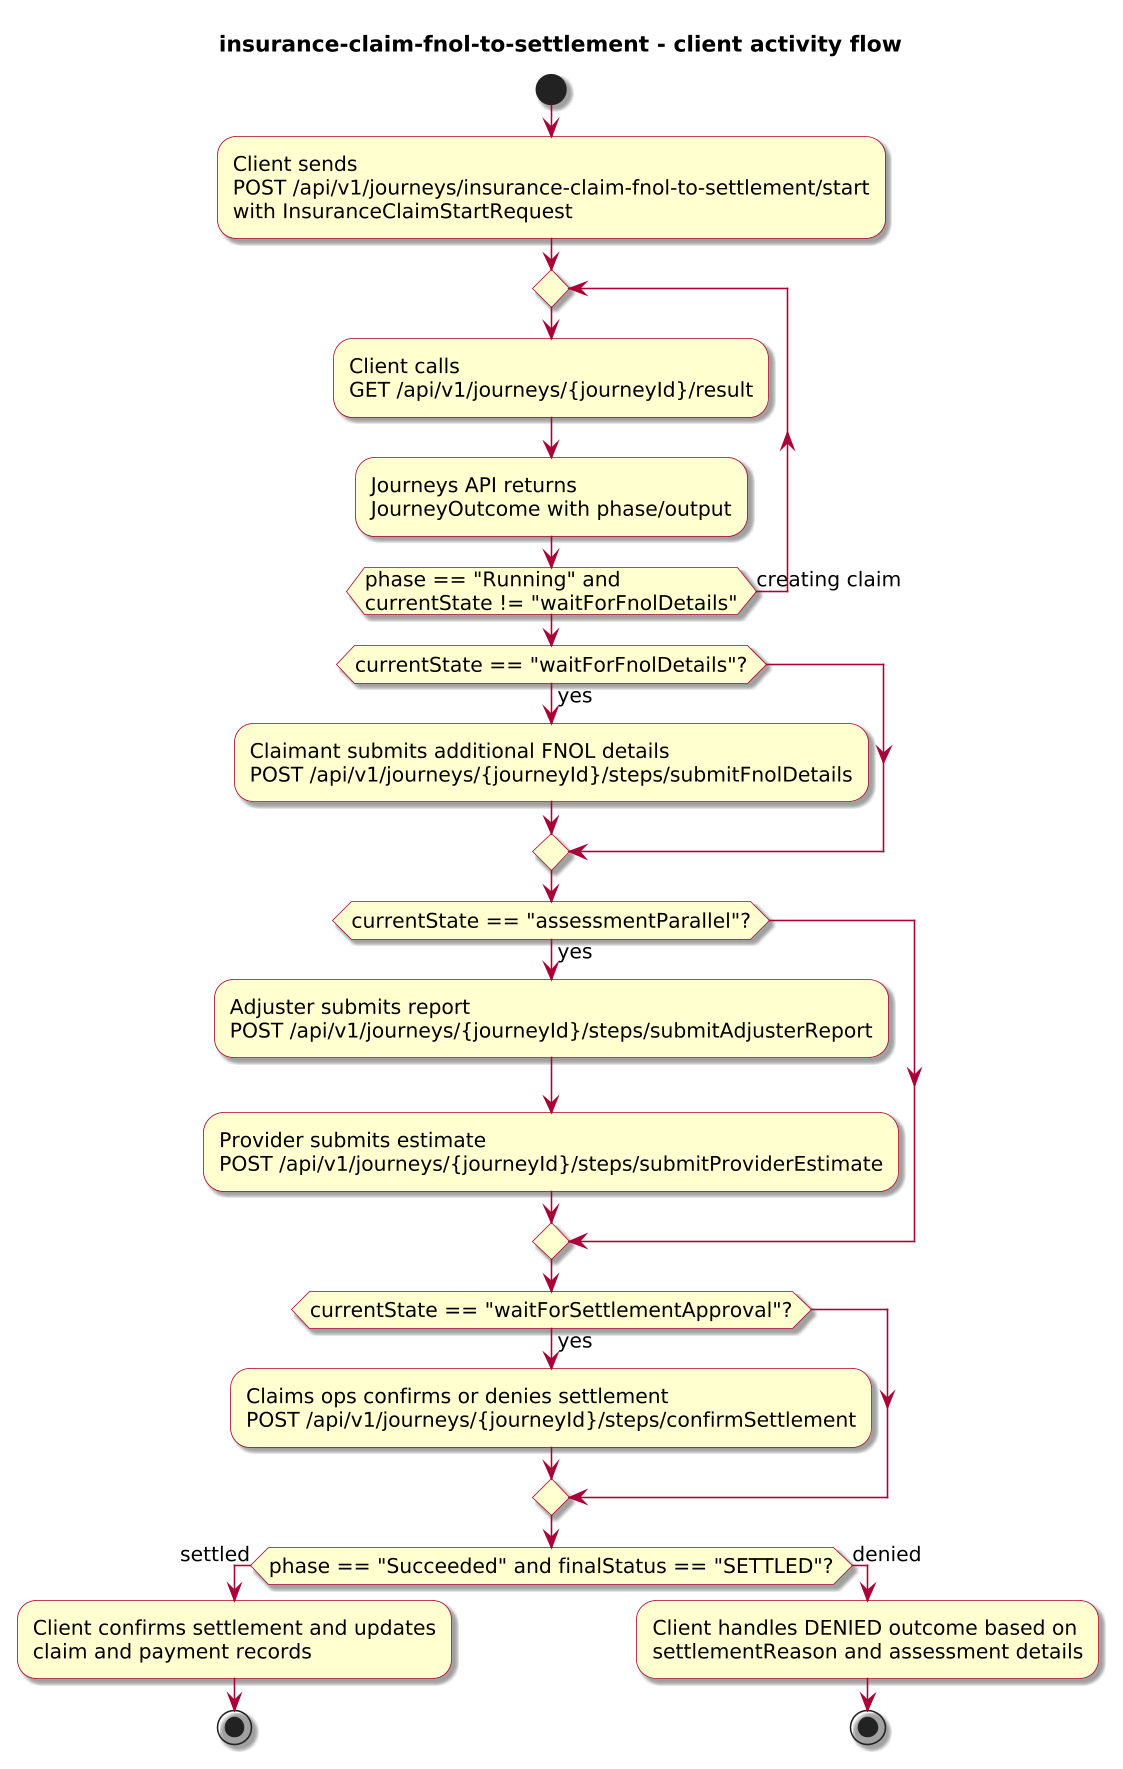

The diagram above was rendered by PlantUML. Its source (embedded in the PNG):
@startuml
!include journey-diagram-theme.puml
title insurance-claim-fnol-to-settlement - client activity flow

start

:Client sends\nPOST /api/v1/journeys/insurance-claim-fnol-to-settlement/start\nwith InsuranceClaimStartRequest;

repeat
  :Client calls\nGET /api/v1/journeys/{journeyId}/result;
  :Journeys API returns\nJourneyOutcome with phase/output;
repeat while (phase == "Running" and\ncurrentState != "waitForFnolDetails") is (creating claim)

if (currentState == "waitForFnolDetails"?) then (yes)
  :Claimant submits additional FNOL details\nPOST /api/v1/journeys/{journeyId}/steps/submitFnolDetails;
endif

if (currentState == "assessmentParallel"?) then (yes)
  :Adjuster submits report\nPOST /api/v1/journeys/{journeyId}/steps/submitAdjusterReport;
  :Provider submits estimate\nPOST /api/v1/journeys/{journeyId}/steps/submitProviderEstimate;
endif

if (currentState == "waitForSettlementApproval"?) then (yes)
  :Claims ops confirms or denies settlement\nPOST /api/v1/journeys/{journeyId}/steps/confirmSettlement;
endif

if (phase == "Succeeded" and finalStatus == "SETTLED"?) then (settled)
  :Client confirms settlement and updates\nclaim and payment records;
  stop
else (denied)
  :Client handles DENIED outcome based on\nsettlementReason and assessment details;
  stop
endif

@enduml